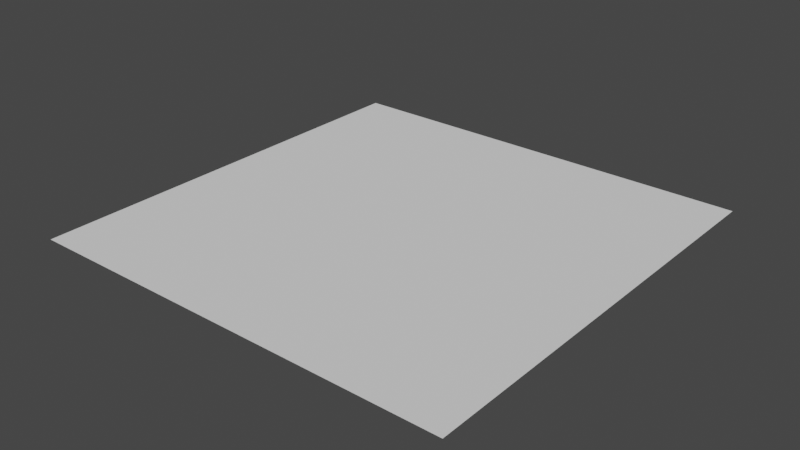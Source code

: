 # Source: missing.blend  (saved by Blender 3.5.10; exported with 4.5.12 LTS)
import bpy
from mathutils import Matrix  # noqa: F401  (used for matrix-valued properties, if any)

bpy.ops.wm.read_factory_settings(use_empty=True)
scene = bpy.context.scene
scene.name = 'Scene'

# ---- world
world_world = bpy.data.worlds.new('World'); scene.world = world_world
world_world.use_nodes = True; world_world.node_tree.nodes.clear()
_N = world_world.node_tree.nodes; _L = world_world.node_tree.links
n0 = _N.new('ShaderNodeOutputWorld'); n0.name = 'World Output'; n0.location = (300, 300)
n1 = _N.new('ShaderNodeBackground'); n1.name = 'Background'; n1.location = (10, 300)
n1.inputs[0].default_value = (0.05088, 0.05088, 0.05088, 1.0)
_L.new(n1.outputs[0], n0.inputs[0])
n0.is_active_output = True
world_world.color = (0.05088, 0.05088, 0.05088)
world_world.use_sun_shadow = False
world_world.sun_shadow_jitter_overblur = 0.0

# ---- meshes
me_plane = bpy.data.meshes.new('Plane')
me_plane.from_pydata([(-0.5, -0.5, 0.0), (0.5, -0.5, 0.0), (-0.5, 0.5, 0.0), (0.5, 0.5, 0.0)], [], [(0, 1, 3, 2)])
_ca = me_plane.color_attributes.new('Attribute', 'BYTE_COLOR', 'CORNER')
_ca.data.foreach_set('color', [1.0, 0.0, 0.8632, 1.0, 1.0, 0.0003035, 0.8632, 1.0, 1.0, 0.0319, 0.8714, 1.0, 1.0, 0.0, 0.8632, 1.0])
me_plane.update()
me_plane_003 = bpy.data.meshes.new('Plane.003')
me_plane_003.from_pydata([(-0.5, -0.5, 0.0), (0.5, -0.5, 0.0), (-0.5, 0.5, 0.0), (0.5, 0.5, 0.0)], [], [(0, 1, 3, 2)])
_ca = me_plane_003.color_attributes.new('Attribute', 'BYTE_COLOR', 'CORNER')
_ca.data.foreach_set('color', [1.0, 0.0, 0.8632, 1.0, 1.0, 0.0003035, 0.8632, 1.0, 1.0, 0.0319, 0.8714, 1.0, 1.0, 0.0, 0.8632, 1.0])
me_plane_003.update()
me_plane_004 = bpy.data.meshes.new('Plane.004')
me_plane_004.from_pydata([(-0.5, -0.5, 0.0), (0.5, -0.5, 0.0), (-0.5, 0.5, 0.0), (0.5, 0.5, 0.0)], [], [(0, 1, 3, 2)])
_ca = me_plane_004.color_attributes.new('Attribute', 'BYTE_COLOR', 'CORNER')
_ca.data.foreach_set('color', [0.003347, 0.0, 0.003035, 1.0, 0.0, 0.0, 0.0, 1.0, 0.005182, 0.001214, 0.005182, 1.0, 0.001214, 0.0, 0.001214, 1.0])
me_plane_004.update()
me_plane_005 = bpy.data.meshes.new('Plane.005')
me_plane_005.from_pydata([(-0.5, -0.5, 0.0), (0.5, -0.5, 0.0), (-0.5, 0.5, 0.0), (0.5, 0.5, 0.0)], [], [(0, 1, 3, 2)])
_ca = me_plane_005.color_attributes.new('Attribute', 'BYTE_COLOR', 'CORNER')
_ca.data.foreach_set('color', [0.003347, 0.0, 0.003035, 1.0, 0.0, 0.0, 0.0, 1.0, 0.005182, 0.001214, 0.005182, 1.0, 0.001214, 0.0, 0.001214, 1.0])
me_plane_005.update()

# ---- objects
ob_plane = bpy.data.objects.new('Plane', me_plane)
ob_plane_001 = bpy.data.objects.new('Plane.001', me_plane_003)
ob_plane_002 = bpy.data.objects.new('Plane.002', me_plane_004)
ob_plane_003 = bpy.data.objects.new('Plane.003', me_plane_005)

# ---- transforms, parenting, visibility, modifiers, constraints
ob_plane.location = (-0.25, -0.25, 0.0)
ob_plane.scale = (0.5, 0.5, 1.0)
ob_plane_001.location = (0.25, 0.25, 0.0)
ob_plane_001.scale = (0.5, 0.5, 1.0)
ob_plane_002.location = (-0.25, 0.25, 0.0)
ob_plane_002.scale = (0.5, 0.5, 1.0)
ob_plane_003.location = (0.25, -0.25, 0.0)
ob_plane_003.scale = (0.5, 0.5, 1.0)

# ---- collection membership
scene.collection.objects.link(ob_plane)
scene.collection.objects.link(ob_plane_001)
scene.collection.objects.link(ob_plane_002)
scene.collection.objects.link(ob_plane_003)

# ---- scene / render settings (as saved in the file)
scene.frame_start = 1; scene.frame_end = 250; scene.frame_set(1)
scene.render.engine = 'BLENDER_EEVEE_NEXT'
scene.cycles.sampling_pattern = 'TABULATED_SOBOL'
scene.view_settings.view_transform = 'Filmic'
bpy.context.view_layer.update()

# ---- added for rendering (the .blend has no active camera and no usable light): camera, sun
cam_auto = bpy.data.cameras.new('AutoCamera')
cam_auto.lens = 50.0
cam_auto.sensor_width = 36.0
cam_auto.clip_end = 1000.0
ob_auto_camera = bpy.data.objects.new('AutoCamera', cam_auto)
scene.collection.objects.link(ob_auto_camera)
ob_auto_camera.location = (1.30847, -1.57016, 1.04677)
ob_auto_camera.rotation_euler = (1.09748, -7.21219e-08, 0.694738)
scene.camera = ob_auto_camera
light_auto_sun = bpy.data.lights.new('AutoSun', 'SUN')
light_auto_sun.energy = 3.0
light_auto_sun.angle = 0.0523599
ob_auto_sun = bpy.data.objects.new('AutoSun', light_auto_sun)
scene.collection.objects.link(ob_auto_sun)
ob_auto_sun.rotation_euler = (0.872665, 0.174533, 0.523599)
bpy.context.view_layer.update()
